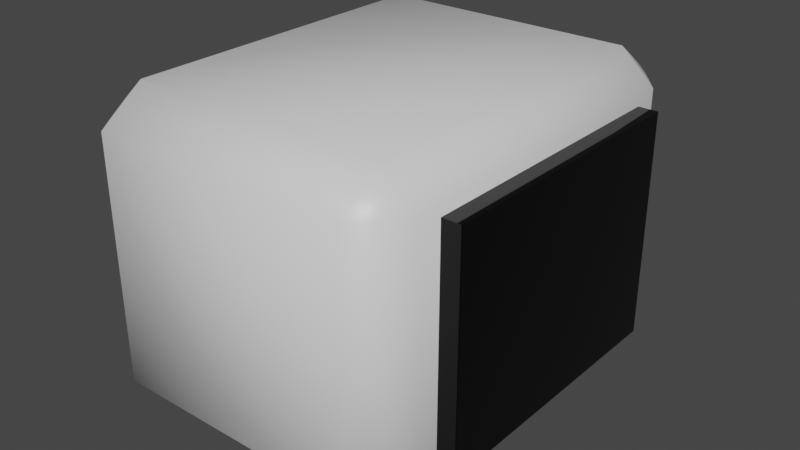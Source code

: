 # Source: Computer.blend  (saved by Blender 3.1.7; exported with 4.5.12 LTS)
import bpy
from mathutils import Matrix  # noqa: F401  (used for matrix-valued properties, if any)

bpy.ops.wm.read_factory_settings(use_empty=True)
scene = bpy.context.scene
scene.name = 'Scene'

# ---- collections
col_collection = bpy.data.collections.new('Collection'); scene.collection.children.link(col_collection)

# ---- materials (node trees are filled in below, after node groups)
mat_material = bpy.data.materials.new('Material')
mat_material.alpha_threshold = 0.0
mat_material.line_color = (0.0, 0.0, 0.0, 1.0)
mat_material_001 = bpy.data.materials.new('Material.001')

# ---- material node trees
mat_material.use_nodes = True; mat_material.node_tree.nodes.clear()
_N = mat_material.node_tree.nodes; _L = mat_material.node_tree.links
n0 = _N.new('ShaderNodeOutputMaterial'); n0.name = 'Material Output'; n0.location = (300, 300)
n1 = _N.new('ShaderNodeBsdfPrincipled'); n1.name = 'Principled BSDF'; n1.location = (10, 300)
n1.distribution = 'GGX'
n1.subsurface_method = 'RANDOM_WALK_SKIN'
n1.inputs[2].default_value = 0.4
n1.inputs[3].default_value = 1.45
n1.inputs[27].default_value = (0.0, 0.0, 0.0, 1.0)
n1.inputs[28].default_value = 1.0
_L.new(n1.outputs[0], n0.inputs[0])
n0.is_active_output = True
mat_material_001.use_nodes = True; mat_material_001.node_tree.nodes.clear()
_N = mat_material_001.node_tree.nodes; _L = mat_material_001.node_tree.links
n0 = _N.new('ShaderNodeBsdfPrincipled'); n0.name = 'Principled BSDF'; n0.location = (10, 300)
n0.distribution = 'GGX'
n0.subsurface_method = 'RANDOM_WALK_SKIN'
n0.inputs[0].default_value = (0.02208, 0.02208, 0.02208, 1.0)
n0.inputs[1].default_value = 0.9174
n0.inputs[2].default_value = 0.0
n0.inputs[3].default_value = 1.45
n0.inputs[27].default_value = (0.0, 0.0, 0.0, 1.0)
n0.inputs[28].default_value = 1.0
n1 = _N.new('ShaderNodeOutputMaterial'); n1.name = 'Material Output'; n1.location = (300, 300)
_L.new(n0.outputs[0], n1.inputs[0])
n1.is_active_output = True

# ---- world
world_world = bpy.data.worlds.new('World'); scene.world = world_world
world_world.use_nodes = True; world_world.node_tree.nodes.clear()
_N = world_world.node_tree.nodes; _L = world_world.node_tree.links
n0 = _N.new('ShaderNodeOutputWorld'); n0.name = 'World Output'; n0.location = (300, 300)
n1 = _N.new('ShaderNodeBackground'); n1.name = 'Background'; n1.location = (10, 300)
n1.inputs[0].default_value = (0.05088, 0.05088, 0.05088, 1.0)
_L.new(n1.outputs[0], n0.inputs[0])
n0.is_active_output = True
world_world.color = (0.05088, 0.05088, 0.05088)
world_world.use_sun_shadow = False
world_world.sun_shadow_jitter_overblur = 0.0

# ---- meshes
me_cube = bpy.data.meshes.new('Cube')
me_cube.from_pydata([(0.7893, 1.0, 0.7893), (0.7893, 0.7893, 1.0), (1.0, 0.7893, 0.7893), (0.7893, 0.7893, -1.0), (0.7893, 1.0, -0.7893), (1.0, 0.7893, -0.7893), (1.0, -0.7893, 0.7893), (0.7893, -0.7893, 1.0), (0.7893, -1.0, 0.7893), (1.0, -0.7893, -0.7893), (0.7893, -1.0, -0.7893), (0.7893, -0.7893, -1.0), (-0.7893, 1.0, 0.7893), (-1.0, 0.7893, 0.7893), (-0.7893, 0.7893, 1.0), (-1.0, 0.7893, -0.7893), (-0.7893, 1.0, -0.7893), (-0.7893, 0.7893, -1.0), (-1.0, -0.7893, 0.7893), (-0.7893, -1.0, 0.7893), (-0.7893, -0.7893, 1.0), (-0.7893, -0.7893, -1.0), (-0.7893, -1.0, -0.7893), (-1.0, -0.7893, -0.7893)], [], [(17, 3, 11, 21), (23, 18, 13, 15), (10, 8, 19, 22), (1, 14, 20, 7), (5, 2, 6, 9), (0, 1, 2), (3, 4, 5), (6, 7, 8), (9, 10, 11), (12, 13, 14), (15, 16, 17), (18, 19, 20), (21, 22, 23), (17, 21, 23, 15), (3, 17, 16, 4), (2, 5, 4, 0), (22, 19, 18, 23), (8, 10, 9, 6), (12, 16, 15, 13), (7, 20, 19, 8), (1, 7, 6, 2), (21, 11, 10, 22), (20, 14, 13, 18), (14, 1, 0, 12), (11, 3, 5, 9), (16, 12, 0, 4)])
me_cube.polygons.foreach_set('use_smooth', [True] * 26)
_uv = me_cube.uv_layers.new(name='UVMap')
_uv.uv.foreach_set('vector', [0.1513, 0.5263, 0.3487, 0.5263, 0.3487, 0.7237, 0.1513, 0.7237, 0.4013, 0.02633, 0.5987, 0.02633, 0.5987, 0.2237, 0.4013, 0.2237, 0.4013, 0.7763, 0.5987, 0.7763, 0.5987, 0.9737, 0.4013, 0.9737, 0.6513, 0.5263, 0.8487, 0.5263, 0.8487, 0.7237, 0.6513, 0.7237, 0.4013, 0.5263, 0.5987, 0.5263, 0.5987, 0.7237, 0.4013, 0.7237, 0.5987, 0.4737, 0.625, 0.4737, 0.5987, 0.5, 0.3487, 0.5263, 0.3487, 0.5, 0.375, 0.5263, 0.5987, 0.7237, 0.625, 0.7237, 0.5987, 0.75, 0.4013, 0.75, 0.375, 0.7763, 0.375, 0.7763, 0.5987, 0.25, 0.5987, 0.25, 0.625, 0.2237, 0.4013, 0.2237, 0.4013, 0.25, 0.375, 0.2237, 0.5987, 0.02633, 0.5987, 0.0, 0.625, 0.02633, 0.1513, 0.7237, 0.1513, 0.75, 0.125, 0.7237, 0.1513, 0.5263, 0.1513, 0.7237, 0.125, 0.7237, 0.125, 0.5263, 0.3487, 0.5263, 0.1513, 0.5263, 0.1513, 0.5, 0.3487, 0.5, 0.5987, 0.5263, 0.4013, 0.5263, 0.4013, 0.4737, 0.5987, 0.4737, 0.4013, 0.0, 0.5987, 0.0, 0.5987, 0.02633, 0.4013, 0.02633, 0.5987, 0.7763, 0.4013, 0.7763, 0.4013, 0.7237, 0.5987, 0.7237, 0.5987, 0.2763, 0.4013, 0.2763, 0.4013, 0.2237, 0.5987, 0.2237, 0.625, 0.7763, 0.625, 0.9737, 0.5987, 0.9737, 0.5987, 0.7763, 0.6513, 0.5263, 0.6513, 0.7237, 0.5987, 0.7237, 0.5987, 0.5263, 0.1513, 0.7237, 0.3487, 0.7237, 0.3487, 0.75, 0.1513, 0.75, 0.625, 0.02633, 0.625, 0.2237, 0.5987, 0.2237, 0.5987, 0.02633, 0.625, 0.2763, 0.625, 0.4737, 0.5987, 0.4737, 0.5987, 0.2763, 0.3487, 0.7237, 0.3487, 0.5263, 0.4013, 0.5263, 0.4013, 0.7237, 0.4013, 0.2763, 0.5987, 0.2763, 0.5987, 0.4737, 0.4013, 0.4737])
me_cube.materials.append(mat_material)
me_cube.use_remesh_preserve_volume = False
me_cube.use_remesh_preserve_attributes = False
me_cube.use_mirror_vertex_groups = False
me_cube.update()
me_cube_002 = bpy.data.meshes.new('Cube.002')
me_cube_002.from_pydata([(-1.0, -1.0, -1.0), (-1.0, -1.0, 1.0), (-1.0, 1.0, -1.0), (-1.0, 1.0, 1.0), (1.0, -1.0, -1.0), (1.0, -1.0, 1.0), (1.0, 1.0, -1.0), (1.0, 1.0, 1.0)], [], [(0, 1, 3, 2), (2, 3, 7, 6), (6, 7, 5, 4), (4, 5, 1, 0), (2, 6, 4, 0), (7, 3, 1, 5)])
_uv = me_cube_002.uv_layers.new(name='UVMap')
_uv.uv.foreach_set('vector', [0.375, 0.0, 0.625, 0.0, 0.625, 0.25, 0.375, 0.25, 0.375, 0.25, 0.625, 0.25, 0.625, 0.5, 0.375, 0.5, 0.375, 0.5, 0.625, 0.5, 0.625, 0.75, 0.375, 0.75, 0.375, 0.75, 0.625, 0.75, 0.625, 1.0, 0.375, 1.0, 0.125, 0.5, 0.375, 0.5, 0.375, 0.75, 0.125, 0.75, 0.625, 0.5, 0.875, 0.5, 0.875, 0.75, 0.625, 0.75])
me_cube_002.materials.append(mat_material_001)
me_cube_002.use_remesh_fix_poles = True
me_cube_002.use_remesh_preserve_attributes = False
me_cube_002.update()

# ---- objects
ob_cube = bpy.data.objects.new('Cube', me_cube)
ob_cube_001 = bpy.data.objects.new('Cube.001', me_cube_002)

# ---- transforms, parenting, visibility, modifiers, constraints
ob_cube.location = (-0.6375, 0.0, 3.782)
ob_cube.scale = (1.465, 1.868, 1.375)
ob_cube.lock_rotations_4d = False
ob_cube.empty_display_type = 'ARROWS'
ob_cube.lineart.crease_threshold = 0.0
ob_cube_001.location = (0.0, 0.0, 3.782)
ob_cube_001.scale = (1.0, 1.254, 1.0)

# ---- collection membership
col_collection.objects.link(ob_cube)
col_collection.objects.link(ob_cube_001)

# ---- scene / render settings (as saved in the file)
scene.frame_start = 1; scene.frame_end = 250; scene.frame_set(1)
scene.render.engine = 'CYCLES'
scene.cycles.sampling_pattern = 'TABULATED_SOBOL'
scene.cycles.use_light_tree = False
scene.view_settings.view_transform = 'Filmic'
bpy.context.view_layer.update()

# ---- added for rendering (the .blend has no active camera and no usable light): camera, sun
cam_auto = bpy.data.cameras.new('AutoCamera')
cam_auto.lens = 50.0
cam_auto.sensor_width = 36.0
cam_auto.clip_end = 1000.0
ob_auto_camera = bpy.data.objects.new('AutoCamera', cam_auto)
scene.collection.objects.link(ob_auto_camera)
ob_auto_camera.location = (4.61221, -6.19615, 7.91319)
ob_auto_camera.rotation_euler = (1.09748, -7.21219e-08, 0.694738)
scene.camera = ob_auto_camera
light_auto_sun = bpy.data.lights.new('AutoSun', 'SUN')
light_auto_sun.energy = 3.0
light_auto_sun.angle = 0.0523599
ob_auto_sun = bpy.data.objects.new('AutoSun', light_auto_sun)
scene.collection.objects.link(ob_auto_sun)
ob_auto_sun.rotation_euler = (0.872665, 0.174533, 0.523599)
bpy.context.view_layer.update()
